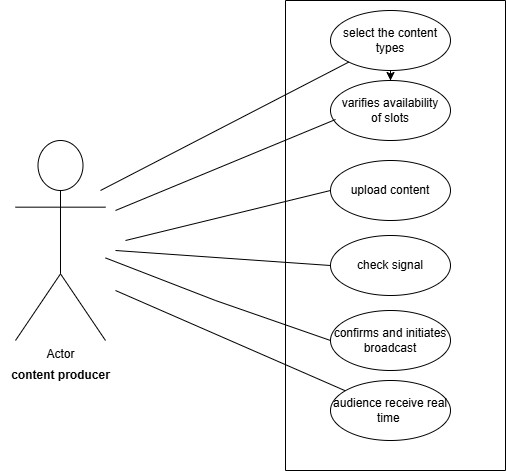

The diagram above was exported from draw.io. Its source (the exported page's mxGraphModel, read from the mxfile embedded in the PNG):
<mxGraphModel dx="874" dy="473" grid="1" gridSize="10" guides="1" tooltips="1" connect="1" arrows="1" fold="1" page="1" pageScale="1" pageWidth="850" pageHeight="1100" math="0" shadow="0">
  <root>
    <mxCell id="0" />
    <mxCell id="1" parent="0" />
    <mxCell id="gGgcvO4z5xn7mxGtNhfk-1" value="Actor" style="shape=umlActor;verticalLabelPosition=bottom;verticalAlign=top;html=1;outlineConnect=0;" parent="1" vertex="1">
      <mxGeometry x="80" y="240" width="90" height="200" as="geometry" />
    </mxCell>
    <mxCell id="gGgcvO4z5xn7mxGtNhfk-17" value="" style="edgeStyle=orthogonalEdgeStyle;rounded=0;orthogonalLoop=1;jettySize=auto;html=1;" parent="1" source="gGgcvO4z5xn7mxGtNhfk-2" target="gGgcvO4z5xn7mxGtNhfk-7" edge="1">
      <mxGeometry relative="1" as="geometry" />
    </mxCell>
    <mxCell id="gGgcvO4z5xn7mxGtNhfk-2" value="select the content&lt;div&gt;types&lt;/div&gt;" style="ellipse;whiteSpace=wrap;html=1;" parent="1" vertex="1">
      <mxGeometry x="395" y="110" width="120" height="60" as="geometry" />
    </mxCell>
    <mxCell id="gGgcvO4z5xn7mxGtNhfk-3" value="audience receive real time&amp;nbsp;" style="ellipse;whiteSpace=wrap;html=1;" parent="1" vertex="1">
      <mxGeometry x="395" y="480" width="120" height="60" as="geometry" />
    </mxCell>
    <mxCell id="gGgcvO4z5xn7mxGtNhfk-4" value="confirms and initiates broadcast" style="ellipse;whiteSpace=wrap;html=1;" parent="1" vertex="1">
      <mxGeometry x="395" y="410" width="120" height="60" as="geometry" />
    </mxCell>
    <mxCell id="gGgcvO4z5xn7mxGtNhfk-5" value="check signal" style="ellipse;whiteSpace=wrap;html=1;" parent="1" vertex="1">
      <mxGeometry x="395" y="335" width="120" height="60" as="geometry" />
    </mxCell>
    <mxCell id="gGgcvO4z5xn7mxGtNhfk-6" value="upload content" style="ellipse;whiteSpace=wrap;html=1;" parent="1" vertex="1">
      <mxGeometry x="395" y="260" width="120" height="60" as="geometry" />
    </mxCell>
    <mxCell id="gGgcvO4z5xn7mxGtNhfk-7" value="varifies availability&lt;div&gt;of slots&lt;/div&gt;" style="ellipse;whiteSpace=wrap;html=1;" parent="1" vertex="1">
      <mxGeometry x="395" y="180" width="120" height="60" as="geometry" />
    </mxCell>
    <mxCell id="gGgcvO4z5xn7mxGtNhfk-8" value="&lt;b&gt;content producer&lt;/b&gt;" style="text;html=1;align=center;verticalAlign=middle;resizable=0;points=[];autosize=1;strokeColor=none;fillColor=none;" parent="1" vertex="1">
      <mxGeometry x="65" y="460" width="120" height="30" as="geometry" />
    </mxCell>
    <mxCell id="gGgcvO4z5xn7mxGtNhfk-9" value="" style="endArrow=none;html=1;rounded=0;entryX=0;entryY=0.5;entryDx=0;entryDy=0;" parent="1" source="gGgcvO4z5xn7mxGtNhfk-1" target="gGgcvO4z5xn7mxGtNhfk-4" edge="1">
      <mxGeometry width="50" height="50" relative="1" as="geometry">
        <mxPoint x="410" y="520" as="sourcePoint" />
        <mxPoint x="460" y="470" as="targetPoint" />
        <Array as="points">
          <mxPoint x="280" y="400" />
        </Array>
      </mxGeometry>
    </mxCell>
    <mxCell id="gGgcvO4z5xn7mxGtNhfk-10" value="" style="endArrow=none;html=1;rounded=0;" parent="1" target="gGgcvO4z5xn7mxGtNhfk-3" edge="1">
      <mxGeometry width="50" height="50" relative="1" as="geometry">
        <mxPoint x="180" y="390" as="sourcePoint" />
        <mxPoint x="405" y="450" as="targetPoint" />
        <Array as="points" />
      </mxGeometry>
    </mxCell>
    <mxCell id="gGgcvO4z5xn7mxGtNhfk-12" value="" style="endArrow=none;html=1;rounded=0;entryX=0.042;entryY=0.65;entryDx=0;entryDy=0;entryPerimeter=0;" parent="1" target="gGgcvO4z5xn7mxGtNhfk-7" edge="1">
      <mxGeometry width="50" height="50" relative="1" as="geometry">
        <mxPoint x="180" y="310" as="sourcePoint" />
        <mxPoint x="405" y="360" as="targetPoint" />
      </mxGeometry>
    </mxCell>
    <mxCell id="gGgcvO4z5xn7mxGtNhfk-13" value="" style="endArrow=none;html=1;rounded=0;entryX=0;entryY=0.5;entryDx=0;entryDy=0;" parent="1" target="gGgcvO4z5xn7mxGtNhfk-5" edge="1">
      <mxGeometry width="50" height="50" relative="1" as="geometry">
        <mxPoint x="180" y="350" as="sourcePoint" />
        <mxPoint x="425" y="430" as="targetPoint" />
      </mxGeometry>
    </mxCell>
    <mxCell id="gGgcvO4z5xn7mxGtNhfk-14" value="" style="endArrow=none;html=1;rounded=0;entryX=0;entryY=0.5;entryDx=0;entryDy=0;" parent="1" target="gGgcvO4z5xn7mxGtNhfk-6" edge="1">
      <mxGeometry width="50" height="50" relative="1" as="geometry">
        <mxPoint x="190" y="340" as="sourcePoint" />
        <mxPoint x="352.0899999999999" y="300.8299999999999" as="targetPoint" />
      </mxGeometry>
    </mxCell>
    <mxCell id="gGgcvO4z5xn7mxGtNhfk-15" value="" style="endArrow=none;html=1;rounded=0;" parent="1" target="gGgcvO4z5xn7mxGtNhfk-2" edge="1">
      <mxGeometry width="50" height="50" relative="1" as="geometry">
        <mxPoint x="165" y="290" as="sourcePoint" />
        <mxPoint x="390" y="340" as="targetPoint" />
      </mxGeometry>
    </mxCell>
    <mxCell id="gGgcvO4z5xn7mxGtNhfk-16" value="" style="swimlane;startSize=0;" parent="1" vertex="1">
      <mxGeometry x="350" y="100" width="220" height="470" as="geometry" />
    </mxCell>
  </root>
</mxGraphModel>